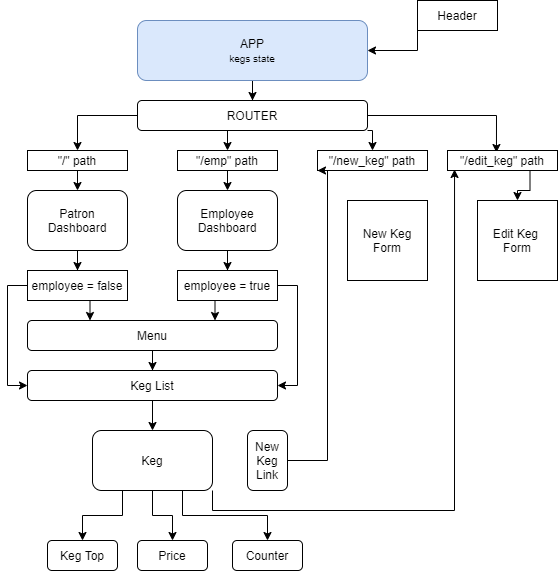

The diagram above was exported from draw.io. Its source (the exported page's mxGraphModel, read from the mxfile embedded in the PNG):
<mxGraphModel dx="1102" dy="586" grid="0" gridSize="10" guides="1" tooltips="1" connect="1" arrows="1" fold="1" page="1" pageScale="1" pageWidth="850" pageHeight="1100" math="0" shadow="0">
  <root>
    <mxCell id="0" />
    <mxCell id="1" parent="0" />
    <mxCell id="2" style="edgeStyle=orthogonalEdgeStyle;rounded=0;orthogonalLoop=1;jettySize=auto;html=1;exitX=0.5;exitY=1;exitDx=0;exitDy=0;" edge="1" source="3" target="10" parent="1">
      <mxGeometry relative="1" as="geometry" />
    </mxCell>
    <mxCell id="3" value="APP&lt;br style=&quot;font-size: 8px&quot;&gt;&lt;font size=&quot;1&quot;&gt;kegs state&lt;/font&gt;" style="rounded=1;whiteSpace=wrap;html=1;fillColor=#dae8fc;strokeColor=#6c8ebf;" vertex="1" parent="1">
      <mxGeometry x="230" y="70" width="230" height="60" as="geometry" />
    </mxCell>
    <mxCell id="4" style="edgeStyle=orthogonalEdgeStyle;rounded=0;orthogonalLoop=1;jettySize=auto;html=1;exitX=0;exitY=1;exitDx=0;exitDy=0;" edge="1" source="5" target="3" parent="1">
      <mxGeometry relative="1" as="geometry" />
    </mxCell>
    <mxCell id="5" value="Header" style="rounded=0;whiteSpace=wrap;html=1;" vertex="1" parent="1">
      <mxGeometry x="510" y="50" width="80" height="30" as="geometry" />
    </mxCell>
    <mxCell id="6" style="edgeStyle=orthogonalEdgeStyle;rounded=0;orthogonalLoop=1;jettySize=auto;html=1;exitX=0;exitY=0.5;exitDx=0;exitDy=0;entryX=0.5;entryY=0;entryDx=0;entryDy=0;" edge="1" source="10" target="12" parent="1">
      <mxGeometry relative="1" as="geometry" />
    </mxCell>
    <mxCell id="7" style="edgeStyle=orthogonalEdgeStyle;rounded=0;orthogonalLoop=1;jettySize=auto;html=1;exitX=1;exitY=1;exitDx=0;exitDy=0;entryX=0.5;entryY=0;entryDx=0;entryDy=0;" edge="1" source="10" target="15" parent="1">
      <mxGeometry relative="1" as="geometry" />
    </mxCell>
    <mxCell id="8" style="edgeStyle=orthogonalEdgeStyle;rounded=0;orthogonalLoop=1;jettySize=auto;html=1;exitX=1;exitY=0.5;exitDx=0;exitDy=0;entryX=0.445;entryY=0.1;entryDx=0;entryDy=0;entryPerimeter=0;" edge="1" source="10" target="17" parent="1">
      <mxGeometry relative="1" as="geometry" />
    </mxCell>
    <mxCell id="9" style="edgeStyle=orthogonalEdgeStyle;rounded=0;orthogonalLoop=1;jettySize=auto;html=1;exitX=0.25;exitY=1;exitDx=0;exitDy=0;entryX=0.5;entryY=0;entryDx=0;entryDy=0;" edge="1" source="10" target="14" parent="1">
      <mxGeometry relative="1" as="geometry" />
    </mxCell>
    <mxCell id="10" value="ROUTER" style="rounded=1;whiteSpace=wrap;html=1;" vertex="1" parent="1">
      <mxGeometry x="230" y="150" width="230" height="30" as="geometry" />
    </mxCell>
    <mxCell id="11" style="edgeStyle=orthogonalEdgeStyle;rounded=0;orthogonalLoop=1;jettySize=auto;html=1;exitX=0.5;exitY=1;exitDx=0;exitDy=0;entryX=0.5;entryY=0;entryDx=0;entryDy=0;" edge="1" source="12" target="19" parent="1">
      <mxGeometry relative="1" as="geometry" />
    </mxCell>
    <mxCell id="12" value="&quot;/&quot; path" style="rounded=0;whiteSpace=wrap;html=1;" vertex="1" parent="1">
      <mxGeometry x="120" y="200" width="100" height="20" as="geometry" />
    </mxCell>
    <mxCell id="13" style="edgeStyle=orthogonalEdgeStyle;rounded=0;orthogonalLoop=1;jettySize=auto;html=1;exitX=0.5;exitY=1;exitDx=0;exitDy=0;entryX=0.5;entryY=0;entryDx=0;entryDy=0;" edge="1" source="14" target="21" parent="1">
      <mxGeometry relative="1" as="geometry" />
    </mxCell>
    <mxCell id="14" value="&quot;/emp&quot; path" style="rounded=0;whiteSpace=wrap;html=1;" vertex="1" parent="1">
      <mxGeometry x="270" y="200" width="100" height="20" as="geometry" />
    </mxCell>
    <mxCell id="15" value="&quot;/new_keg&quot; path" style="rounded=0;whiteSpace=wrap;html=1;" vertex="1" parent="1">
      <mxGeometry x="410" y="200" width="110" height="20" as="geometry" />
    </mxCell>
    <mxCell id="16" style="edgeStyle=orthogonalEdgeStyle;rounded=0;orthogonalLoop=1;jettySize=auto;html=1;exitX=0.75;exitY=1;exitDx=0;exitDy=0;" edge="1" source="17" target="40" parent="1">
      <mxGeometry relative="1" as="geometry" />
    </mxCell>
    <mxCell id="17" value="&quot;/edit_keg&quot; path" style="rounded=0;whiteSpace=wrap;html=1;" vertex="1" parent="1">
      <mxGeometry x="540" y="200" width="110" height="20" as="geometry" />
    </mxCell>
    <mxCell id="18" style="edgeStyle=orthogonalEdgeStyle;rounded=0;orthogonalLoop=1;jettySize=auto;html=1;exitX=0.5;exitY=1;exitDx=0;exitDy=0;" edge="1" source="19" target="24" parent="1">
      <mxGeometry relative="1" as="geometry" />
    </mxCell>
    <mxCell id="19" value="Patron&lt;br&gt;Dashboard" style="rounded=1;whiteSpace=wrap;html=1;" vertex="1" parent="1">
      <mxGeometry x="120" y="240" width="100" height="60" as="geometry" />
    </mxCell>
    <mxCell id="20" style="edgeStyle=orthogonalEdgeStyle;rounded=0;orthogonalLoop=1;jettySize=auto;html=1;exitX=0.5;exitY=1;exitDx=0;exitDy=0;" edge="1" source="21" target="27" parent="1">
      <mxGeometry relative="1" as="geometry" />
    </mxCell>
    <mxCell id="21" value="Employee&lt;br&gt;Dashboard" style="rounded=1;whiteSpace=wrap;html=1;" vertex="1" parent="1">
      <mxGeometry x="270" y="240" width="100" height="60" as="geometry" />
    </mxCell>
    <mxCell id="22" style="edgeStyle=orthogonalEdgeStyle;rounded=0;orthogonalLoop=1;jettySize=auto;html=1;exitX=0.5;exitY=1;exitDx=0;exitDy=0;entryX=0.25;entryY=0;entryDx=0;entryDy=0;" edge="1" source="24" target="29" parent="1">
      <mxGeometry relative="1" as="geometry" />
    </mxCell>
    <mxCell id="23" style="edgeStyle=orthogonalEdgeStyle;rounded=0;orthogonalLoop=1;jettySize=auto;html=1;exitX=0;exitY=0.5;exitDx=0;exitDy=0;entryX=0;entryY=0.5;entryDx=0;entryDy=0;" edge="1" source="24" target="31" parent="1">
      <mxGeometry relative="1" as="geometry" />
    </mxCell>
    <mxCell id="24" value="employee = false" style="rounded=0;whiteSpace=wrap;html=1;" vertex="1" parent="1">
      <mxGeometry x="120" y="320" width="100" height="30" as="geometry" />
    </mxCell>
    <mxCell id="25" style="edgeStyle=orthogonalEdgeStyle;rounded=0;orthogonalLoop=1;jettySize=auto;html=1;exitX=0.5;exitY=1;exitDx=0;exitDy=0;entryX=0.75;entryY=0;entryDx=0;entryDy=0;" edge="1" source="27" target="29" parent="1">
      <mxGeometry relative="1" as="geometry" />
    </mxCell>
    <mxCell id="26" style="edgeStyle=orthogonalEdgeStyle;rounded=0;orthogonalLoop=1;jettySize=auto;html=1;exitX=1;exitY=0.25;exitDx=0;exitDy=0;entryX=1;entryY=0.5;entryDx=0;entryDy=0;" edge="1" source="27" target="31" parent="1">
      <mxGeometry relative="1" as="geometry">
        <Array as="points">
          <mxPoint x="370" y="335" />
          <mxPoint x="390" y="335" />
          <mxPoint x="390" y="435" />
        </Array>
      </mxGeometry>
    </mxCell>
    <mxCell id="27" value="employee = true" style="rounded=0;whiteSpace=wrap;html=1;" vertex="1" parent="1">
      <mxGeometry x="270" y="320" width="100" height="30" as="geometry" />
    </mxCell>
    <mxCell id="28" style="edgeStyle=orthogonalEdgeStyle;rounded=0;orthogonalLoop=1;jettySize=auto;html=1;exitX=0.5;exitY=1;exitDx=0;exitDy=0;" edge="1" source="29" target="31" parent="1">
      <mxGeometry relative="1" as="geometry" />
    </mxCell>
    <mxCell id="29" value="Menu" style="rounded=1;whiteSpace=wrap;html=1;" vertex="1" parent="1">
      <mxGeometry x="120" y="370" width="250" height="30" as="geometry" />
    </mxCell>
    <mxCell id="30" style="edgeStyle=orthogonalEdgeStyle;rounded=0;orthogonalLoop=1;jettySize=auto;html=1;exitX=0.5;exitY=1;exitDx=0;exitDy=0;" edge="1" source="31" target="36" parent="1">
      <mxGeometry relative="1" as="geometry" />
    </mxCell>
    <mxCell id="31" value="Keg List" style="rounded=1;whiteSpace=wrap;html=1;" vertex="1" parent="1">
      <mxGeometry x="120" y="420" width="250" height="30" as="geometry" />
    </mxCell>
    <mxCell id="32" style="edgeStyle=orthogonalEdgeStyle;rounded=0;orthogonalLoop=1;jettySize=auto;html=1;exitX=1;exitY=1;exitDx=0;exitDy=0;entryX=0.064;entryY=0.95;entryDx=0;entryDy=0;entryPerimeter=0;" edge="1" source="36" target="17" parent="1">
      <mxGeometry relative="1" as="geometry" />
    </mxCell>
    <mxCell id="33" style="edgeStyle=orthogonalEdgeStyle;rounded=0;orthogonalLoop=1;jettySize=auto;html=1;exitX=0.5;exitY=1;exitDx=0;exitDy=0;" edge="1" source="36" target="42" parent="1">
      <mxGeometry relative="1" as="geometry" />
    </mxCell>
    <mxCell id="34" style="edgeStyle=orthogonalEdgeStyle;rounded=0;orthogonalLoop=1;jettySize=auto;html=1;exitX=0.25;exitY=1;exitDx=0;exitDy=0;" edge="1" source="36" target="41" parent="1">
      <mxGeometry relative="1" as="geometry" />
    </mxCell>
    <mxCell id="35" style="edgeStyle=orthogonalEdgeStyle;rounded=0;orthogonalLoop=1;jettySize=auto;html=1;exitX=0.75;exitY=1;exitDx=0;exitDy=0;entryX=0.5;entryY=0;entryDx=0;entryDy=0;" edge="1" source="36" target="43" parent="1">
      <mxGeometry relative="1" as="geometry" />
    </mxCell>
    <mxCell id="36" value="Keg" style="rounded=1;whiteSpace=wrap;html=1;" vertex="1" parent="1">
      <mxGeometry x="185" y="480" width="120" height="60" as="geometry" />
    </mxCell>
    <mxCell id="37" style="edgeStyle=orthogonalEdgeStyle;rounded=0;orthogonalLoop=1;jettySize=auto;html=1;exitX=1;exitY=0.5;exitDx=0;exitDy=0;entryX=0;entryY=1;entryDx=0;entryDy=0;" edge="1" source="38" target="15" parent="1">
      <mxGeometry relative="1" as="geometry">
        <Array as="points">
          <mxPoint x="420" y="510" />
          <mxPoint x="420" y="220" />
        </Array>
      </mxGeometry>
    </mxCell>
    <mxCell id="38" value="New Keg Link" style="rounded=1;whiteSpace=wrap;html=1;" vertex="1" parent="1">
      <mxGeometry x="340" y="480" width="40" height="60" as="geometry" />
    </mxCell>
    <mxCell id="39" value="New Keg Form" style="whiteSpace=wrap;html=1;aspect=fixed;" vertex="1" parent="1">
      <mxGeometry x="440" y="250" width="80" height="80" as="geometry" />
    </mxCell>
    <mxCell id="40" value="Edit Keg&amp;nbsp; Form" style="whiteSpace=wrap;html=1;aspect=fixed;" vertex="1" parent="1">
      <mxGeometry x="570" y="250" width="80" height="80" as="geometry" />
    </mxCell>
    <mxCell id="41" value="Keg Top" style="rounded=1;whiteSpace=wrap;html=1;" vertex="1" parent="1">
      <mxGeometry x="140" y="590" width="70" height="30" as="geometry" />
    </mxCell>
    <mxCell id="42" value="Price" style="rounded=1;whiteSpace=wrap;html=1;" vertex="1" parent="1">
      <mxGeometry x="230" y="590" width="70" height="30" as="geometry" />
    </mxCell>
    <mxCell id="43" value="Counter" style="rounded=1;whiteSpace=wrap;html=1;" vertex="1" parent="1">
      <mxGeometry x="325" y="590" width="70" height="30" as="geometry" />
    </mxCell>
  </root>
</mxGraphModel>